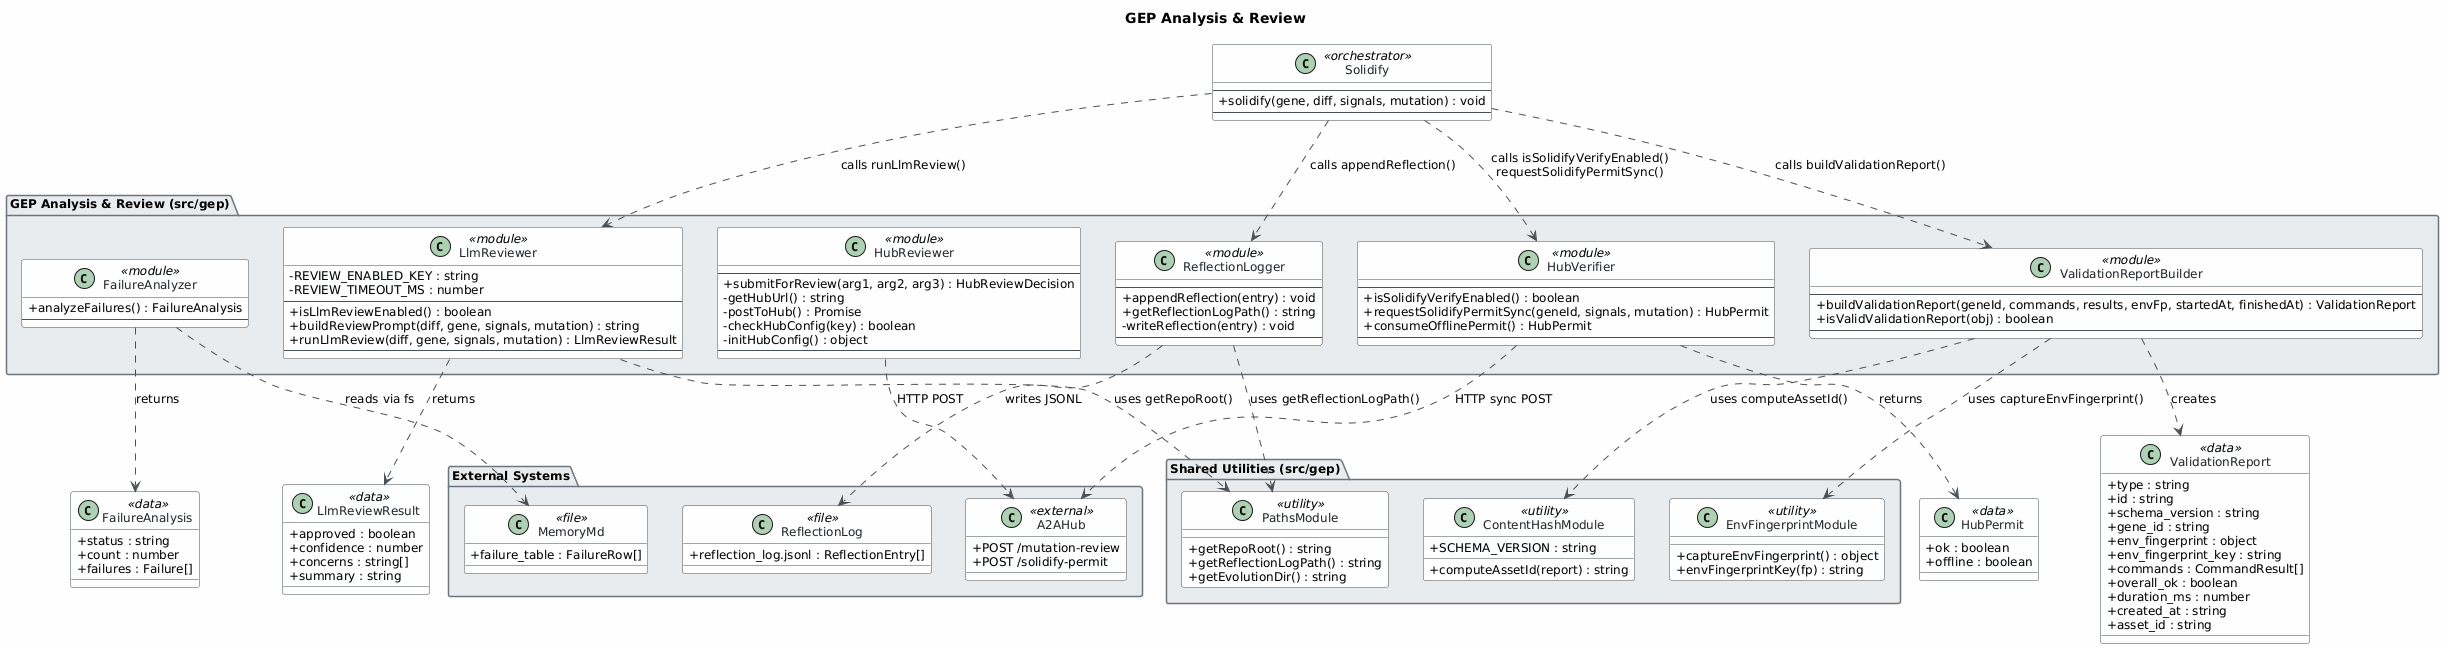

The diagram above was rendered by PlantUML. Its source (embedded in the PNG):
@startuml
skinparam classAttributeIconSize 0
skinparam shadowing false
skinparam defaultFontName "Segoe UI"
skinparam defaultFontSize 12
skinparam backgroundColor #FEFEFE
skinparam class {
    BackgroundColor #F8F9FA
    BorderColor #495057
    ArrowColor #495057
    FontColor #212529
}
skinparam package {
    BackgroundColor #E9ECEF
    BorderColor #6C757D
}

title GEP Analysis & Review

package "GEP Analysis & Review (src/gep)" {

  class FailureAnalyzer <<module>> {
    + analyzeFailures() : FailureAnalysis
    --
    ' Reads MEMORY.md, parses failure table rows
    ' Returns top 3 { summary, detail } failures
    ' Returns { status:"skipped", reason:"no_memory" } if file missing
  }

  class LlmReviewer <<module>> {
    - REVIEW_ENABLED_KEY : string
    - REVIEW_TIMEOUT_MS : number
    --
    + isLlmReviewEnabled() : boolean
    + buildReviewPrompt(diff, gene, signals, mutation) : string
    + runLlmReview(diff, gene, signals, mutation) : LlmReviewResult
    --
    ' Checks EVOLVER_LLM_REVIEW env var
    ' Writes prompt to temp file, runs subprocess
    ' Falls back to auto-approved stub on timeout/error
  }

  class HubReviewer <<module>> {
    --
    + submitForReview(arg1, arg2, arg3) : HubReviewDecision
    - getHubUrl() : string
    - postToHub() : Promise
    - checkHubConfig(key) : boolean
    - initHubConfig() : object
    --
    ' Source is obfuscated (~43K tokens)
    ' Reads A2A_HUB_URL env; POSTs mutation to hub
  }

  class HubVerifier <<module>> {
    --
    + isSolidifyVerifyEnabled() : boolean
    + requestSolidifyPermitSync(geneId, signals, mutation) : HubPermit
    + consumeOfflinePermit() : HubPermit
    --
    ' Source is obfuscated (~55K tokens)
    ' Requires A2A_HUB_URL to be set for verification
    ' Returns { ok:false, offline:true } when hub unreachable
  }

  class ReflectionLogger <<module>> {
    --
    + appendReflection(entry) : void
    + getReflectionLogPath() : string
    - writeReflection(entry) : void
    --
    ' Source is obfuscated (~44K tokens)
    ' Writes JSONL entries per evolution cycle outcome
    ' Log path: getEvolutionDir()/reflection_log.jsonl
  }

  class ValidationReportBuilder <<module>> {
    --
    + buildValidationReport(geneId, commands, results, envFp, startedAt, finishedAt) : ValidationReport
    + isValidValidationReport(obj) : boolean
    --
    ' Creates machine-readable ValidationReport objects
    ' Validates: type, id, commands array, overall_ok flag
  }

}

class Solidify <<orchestrator>> {
  --
  + solidify(gene, diff, signals, mutation) : void
  --
  ' Calls llmReview → hubVerify → reflection → validationReport
}

' --- Data / Value Types ---

class ValidationReport <<data>> {
  + type : string
  + id : string
  + schema_version : string
  + gene_id : string
  + env_fingerprint : object
  + env_fingerprint_key : string
  + commands : CommandResult[]
  + overall_ok : boolean
  + duration_ms : number
  + created_at : string
  + asset_id : string
}

class LlmReviewResult <<data>> {
  + approved : boolean
  + confidence : number
  + concerns : string[]
  + summary : string
}

class FailureAnalysis <<data>> {
  + status : string
  + count : number
  + failures : Failure[]
}

class HubPermit <<data>> {
  + ok : boolean
  + offline : boolean
}

' --- External / Shared Dependencies ---

package "Shared Utilities (src/gep)" {
  class PathsModule <<utility>> {
    + getRepoRoot() : string
    + getReflectionLogPath() : string
    + getEvolutionDir() : string
  }
  class ContentHashModule <<utility>> {
    + SCHEMA_VERSION : string
    + computeAssetId(report) : string
  }
  class EnvFingerprintModule <<utility>> {
    + captureEnvFingerprint() : object
    + envFingerprintKey(fp) : string
  }
}

package "External Systems" {
  class A2AHub <<external>> {
    + POST /mutation-review
    + POST /solidify-permit
  }
  class MemoryMd <<file>> {
    + failure_table : FailureRow[]
  }
  class ReflectionLog <<file>> {
    + reflection_log.jsonl : ReflectionEntry[]
  }
}

' --- Relationships: Orchestrator ---
Solidify ..> LlmReviewer       : calls runLlmReview()
Solidify ..> HubVerifier       : calls isSolidifyVerifyEnabled()\nrequestSolidifyPermitSync()
Solidify ..> ReflectionLogger  : calls appendReflection()
Solidify ..> ValidationReportBuilder : calls buildValidationReport()

' --- Relationships: Module → Return Types ---
FailureAnalyzer    ..> FailureAnalysis    : returns
LlmReviewer        ..> LlmReviewResult    : returns
HubVerifier        ..> HubPermit          : returns
ValidationReportBuilder ..> ValidationReport : creates

' --- Relationships: Module → External/Shared ---
FailureAnalyzer    ..> MemoryMd           : reads via fs
LlmReviewer        ..> PathsModule        : uses getRepoRoot()
HubReviewer        ..> A2AHub             : HTTP POST
HubVerifier        ..> A2AHub             : HTTP sync POST
ReflectionLogger   ..> PathsModule        : uses getReflectionLogPath()
ReflectionLogger   ..> ReflectionLog      : writes JSONL
ValidationReportBuilder ..> ContentHashModule   : uses computeAssetId()
ValidationReportBuilder ..> EnvFingerprintModule : uses captureEnvFingerprint()
@enduml